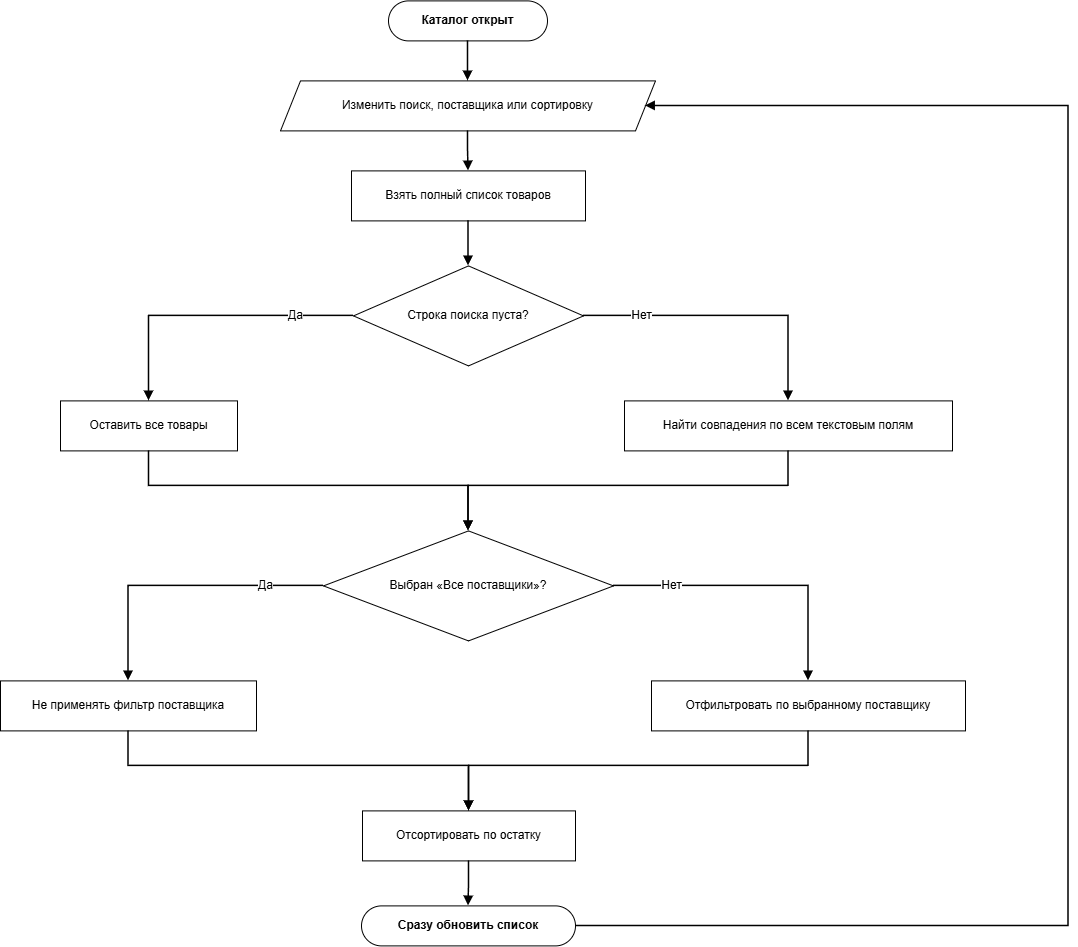

The diagram above was exported from draw.io. Its source (the exported page's mxGraphModel, read from the mxfile embedded in the PNG):
<mxGraphModel dx="1553" dy="963" grid="1" gridSize="10" guides="1" tooltips="1" connect="1" arrows="1" fold="1" page="1" pageScale="1" pageWidth="1148" pageHeight="1025" math="0" shadow="0">
  <root>
    <mxCell id="0" />
    <mxCell id="1" parent="0" />
    <mxCell id="p6_s" parent="1" style="rounded=1;whiteSpace=wrap;html=1;arcSize=50;fontStyle=1;fontSize=12;" value="Каталог открыт" vertex="1">
      <mxGeometry height="40" width="159" x="428" y="40" as="geometry" />
    </mxCell>
    <mxCell id="p6_io" parent="1" style="shape=parallelogram;perimeter=parallelogramPerimeter;whiteSpace=wrap;html=1;fixedSize=1;size=20;fontSize=12;" value="Изменить поиск, поставщика или сортировку" vertex="1">
      <mxGeometry height="50" width="375" x="320" y="120" as="geometry" />
    </mxCell>
    <mxCell id="p6_p" parent="1" style="rounded=0;whiteSpace=wrap;html=1;fontSize=12;" value="Взять полный список товаров" vertex="1">
      <mxGeometry height="50" width="234" x="391" y="210" as="geometry" />
    </mxCell>
    <mxCell id="p6_d1" parent="1" style="rhombus;whiteSpace=wrap;html=1;fontSize=12;" value="Строка поиска пуста?" vertex="1">
      <mxGeometry height="100" width="230" x="393" y="305" as="geometry" />
    </mxCell>
    <mxCell id="p6_pa" parent="1" style="rounded=0;whiteSpace=wrap;html=1;fontSize=12;" value="Оставить все товары" vertex="1">
      <mxGeometry height="50" width="177" x="100" y="440" as="geometry" />
    </mxCell>
    <mxCell id="p6_pb" parent="1" style="rounded=0;whiteSpace=wrap;html=1;fontSize=12;" value="Найти совпадения по всем текстовым полям" vertex="1">
      <mxGeometry height="50" width="328" x="664" y="440" as="geometry" />
    </mxCell>
    <mxCell id="p6_d2" parent="1" style="rhombus;whiteSpace=wrap;html=1;fontSize=12;" value="Выбран «Все поставщики»?" vertex="1">
      <mxGeometry height="110" width="290" x="363" y="570" as="geometry" />
    </mxCell>
    <mxCell id="p6_pc" parent="1" style="rounded=0;whiteSpace=wrap;html=1;fontSize=12;" value="Не применять фильтр поставщика" vertex="1">
      <mxGeometry height="50" width="256" x="40" y="720" as="geometry" />
    </mxCell>
    <mxCell id="p6_pd" parent="1" style="rounded=0;whiteSpace=wrap;html=1;fontSize=12;" value="Отфильтровать по выбранному поставщику" vertex="1">
      <mxGeometry height="50" width="314" x="691" y="720" as="geometry" />
    </mxCell>
    <mxCell id="p6_ps" parent="1" style="rounded=0;whiteSpace=wrap;html=1;fontSize=12;" value="Отсортировать по остатку" vertex="1">
      <mxGeometry height="50" width="213" x="402" y="850" as="geometry" />
    </mxCell>
    <mxCell id="p6_en" parent="1" style="rounded=1;whiteSpace=wrap;html=1;arcSize=50;fontStyle=1;fontSize=12;" value="Сразу обновить список" vertex="1">
      <mxGeometry height="40" width="214" x="401" y="945" as="geometry" />
    </mxCell>
    <mxCell id="p6_arrow0" edge="1" parent="1" source="p6_s" style="edgeStyle=orthogonalEdgeStyle;rounded=0;curved=0;orthogonalLoop=1;jettySize=auto;html=1;endArrow=block;endFill=1;strokeWidth=1.5;fontSize=12;labelBackgroundColor=#ffffff;exitX=0.5;exitY=1;exitDx=0;exitDy=0;entryX=0.5;entryY=0;entryDx=0;entryDy=0;" target="p6_io" value="">
      <mxGeometry relative="1" as="geometry" />
    </mxCell>
    <mxCell id="p6_arrow1" edge="1" parent="1" source="p6_io" style="edgeStyle=orthogonalEdgeStyle;rounded=0;curved=0;orthogonalLoop=1;jettySize=auto;html=1;endArrow=block;endFill=1;strokeWidth=1.5;fontSize=12;labelBackgroundColor=#ffffff;exitX=0.5;exitY=1;exitDx=0;exitDy=0;entryX=0.5;entryY=0;entryDx=0;entryDy=0;" target="p6_p" value="">
      <mxGeometry relative="1" as="geometry" />
    </mxCell>
    <mxCell id="p6_arrow2" edge="1" parent="1" source="p6_p" style="edgeStyle=orthogonalEdgeStyle;rounded=0;curved=0;orthogonalLoop=1;jettySize=auto;html=1;endArrow=block;endFill=1;strokeWidth=1.5;fontSize=12;labelBackgroundColor=#ffffff;exitX=0.5;exitY=1;exitDx=0;exitDy=0;entryX=0.5;entryY=0;entryDx=0;entryDy=0;" target="p6_d1" value="">
      <mxGeometry relative="1" as="geometry" />
    </mxCell>
    <mxCell id="p6_arrow3" edge="1" parent="1" source="p6_d1" style="edgeStyle=orthogonalEdgeStyle;rounded=0;curved=0;orthogonalLoop=1;jettySize=auto;html=1;endArrow=block;endFill=1;strokeWidth=1.5;fontSize=12;labelBackgroundColor=#ffffff;exitX=0;exitY=0.5;exitDx=0;exitDy=0;entryX=0.5;entryY=0;entryDx=0;entryDy=0;" target="p6_pa" value="Да">
      <mxGeometry relative="1" x="-0.6" as="geometry" />
    </mxCell>
    <mxCell id="p6_arrow4" edge="1" parent="1" source="p6_d1" style="edgeStyle=orthogonalEdgeStyle;rounded=0;curved=0;orthogonalLoop=1;jettySize=auto;html=1;endArrow=block;endFill=1;strokeWidth=1.5;fontSize=12;labelBackgroundColor=#ffffff;exitX=1;exitY=0.5;exitDx=0;exitDy=0;entryX=0.5;entryY=0;entryDx=0;entryDy=0;" target="p6_pb" value="Нет">
      <mxGeometry relative="1" x="-0.6" as="geometry" />
    </mxCell>
    <mxCell id="p6_arrow5" edge="1" parent="1" source="p6_pa" style="edgeStyle=orthogonalEdgeStyle;rounded=0;curved=0;orthogonalLoop=1;jettySize=auto;html=1;endArrow=block;endFill=1;strokeWidth=1.5;fontSize=12;labelBackgroundColor=#ffffff;exitX=0.5;exitY=1;exitDx=0;exitDy=0;entryX=0.5;entryY=0;entryDx=0;entryDy=0;" target="p6_d2" value="">
      <mxGeometry relative="1" as="geometry">
        <Array as="points">
          <mxPoint x="188" y="525" />
          <mxPoint x="508" y="525" />
        </Array>
      </mxGeometry>
    </mxCell>
    <mxCell id="p6_arrow6" edge="1" parent="1" source="p6_pb" style="edgeStyle=orthogonalEdgeStyle;rounded=0;curved=0;orthogonalLoop=1;jettySize=auto;html=1;endArrow=block;endFill=1;strokeWidth=1.5;fontSize=12;labelBackgroundColor=#ffffff;exitX=0.5;exitY=1;exitDx=0;exitDy=0;entryX=0.5;entryY=0;entryDx=0;entryDy=0;" target="p6_d2" value="">
      <mxGeometry relative="1" as="geometry">
        <Array as="points">
          <mxPoint x="828" y="525" />
          <mxPoint x="508" y="525" />
        </Array>
      </mxGeometry>
    </mxCell>
    <mxCell id="p6_arrow7" edge="1" parent="1" source="p6_d2" style="edgeStyle=orthogonalEdgeStyle;rounded=0;curved=0;orthogonalLoop=1;jettySize=auto;html=1;endArrow=block;endFill=1;strokeWidth=1.5;fontSize=12;labelBackgroundColor=#ffffff;exitX=0;exitY=0.5;exitDx=0;exitDy=0;entryX=0.5;entryY=0;entryDx=0;entryDy=0;" target="p6_pc" value="Да">
      <mxGeometry relative="1" x="-0.6" as="geometry" />
    </mxCell>
    <mxCell id="p6_arrow8" edge="1" parent="1" source="p6_d2" style="edgeStyle=orthogonalEdgeStyle;rounded=0;curved=0;orthogonalLoop=1;jettySize=auto;html=1;endArrow=block;endFill=1;strokeWidth=1.5;fontSize=12;labelBackgroundColor=#ffffff;exitX=1;exitY=0.5;exitDx=0;exitDy=0;entryX=0.5;entryY=0;entryDx=0;entryDy=0;" target="p6_pd" value="Нет">
      <mxGeometry relative="1" x="-0.6" as="geometry" />
    </mxCell>
    <mxCell id="p6_arrow9" edge="1" parent="1" source="p6_pc" style="edgeStyle=orthogonalEdgeStyle;rounded=0;curved=0;orthogonalLoop=1;jettySize=auto;html=1;endArrow=block;endFill=1;strokeWidth=1.5;fontSize=12;labelBackgroundColor=#ffffff;exitX=0.5;exitY=1;exitDx=0;exitDy=0;entryX=0.5;entryY=0;entryDx=0;entryDy=0;" target="p6_ps" value="">
      <mxGeometry relative="1" as="geometry">
        <Array as="points">
          <mxPoint x="168" y="805" />
          <mxPoint x="508" y="805" />
        </Array>
      </mxGeometry>
    </mxCell>
    <mxCell id="p6_arrow10" edge="1" parent="1" source="p6_pd" style="edgeStyle=orthogonalEdgeStyle;rounded=0;curved=0;orthogonalLoop=1;jettySize=auto;html=1;endArrow=block;endFill=1;strokeWidth=1.5;fontSize=12;labelBackgroundColor=#ffffff;exitX=0.5;exitY=1;exitDx=0;exitDy=0;entryX=0.5;entryY=0;entryDx=0;entryDy=0;" target="p6_ps" value="">
      <mxGeometry relative="1" as="geometry">
        <Array as="points">
          <mxPoint x="848" y="805" />
          <mxPoint x="508" y="805" />
        </Array>
      </mxGeometry>
    </mxCell>
    <mxCell id="p6_arrow11" edge="1" parent="1" source="p6_ps" style="edgeStyle=orthogonalEdgeStyle;rounded=0;curved=0;orthogonalLoop=1;jettySize=auto;html=1;endArrow=block;endFill=1;strokeWidth=1.5;fontSize=12;labelBackgroundColor=#ffffff;exitX=0.5;exitY=1;exitDx=0;exitDy=0;entryX=0.5;entryY=0;entryDx=0;entryDy=0;" target="p6_en" value="">
      <mxGeometry relative="1" as="geometry" />
    </mxCell>
    <mxCell id="p6_arrow12" edge="1" parent="1" source="p6_en" style="edgeStyle=orthogonalEdgeStyle;rounded=0;curved=0;orthogonalLoop=1;jettySize=auto;html=1;endArrow=block;endFill=1;strokeWidth=1.5;fontSize=12;labelBackgroundColor=#ffffff;exitX=1;exitY=0.5;exitDx=0;exitDy=0;entryX=1;entryY=0.5;entryDx=0;entryDy=0;" target="p6_io" value="">
      <mxGeometry relative="1" as="geometry">
        <Array as="points">
          <mxPoint x="1108" y="965" />
          <mxPoint x="1108" y="145" />
        </Array>
      </mxGeometry>
    </mxCell>
  </root>
</mxGraphModel>